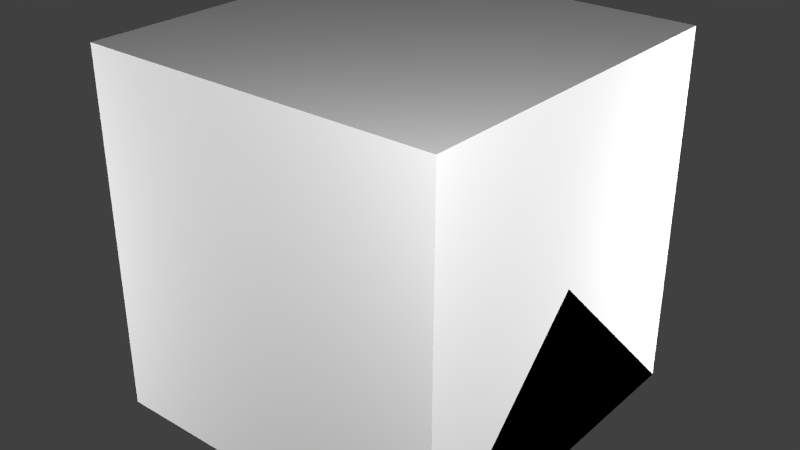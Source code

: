 # Source: IndustrialPanel.blend  (saved by Blender 2.72.0; exported with 4.5.12 LTS)
import bpy
from mathutils import Matrix  # noqa: F401  (used for matrix-valued properties, if any)

bpy.ops.wm.read_factory_settings(use_empty=True)
scene = bpy.context.scene
scene.name = 'Scene'

# ---- collections
col_collection_1 = bpy.data.collections.new('Collection 1'); scene.collection.children.link(col_collection_1)

# ---- materials (node trees are filled in below, after node groups)
mat_material = bpy.data.materials.new('Material')
mat_material.alpha_threshold = 0.0
mat_material.use_transparent_shadow = False
mat_material.roughness = 0.5
mat_material.line_color = (0.0, 0.0, 0.0, 1.0)

# ---- material node trees

# ---- world
world_world = bpy.data.worlds.new('World'); scene.world = world_world
world_world.color = (0.05088, 0.05088, 0.05088)
world_world.use_sun_shadow = False
world_world.sun_shadow_jitter_overblur = 0.0
world_world.cycles.sampling_method = 'MANUAL'
world_world.cycles.sample_map_resolution = 256

# ---- lights
light_point3 = bpy.data.lights.new('Point3', 'POINT')
light_point3.transmission_factor = 0.0
light_point3.energy = 100.0
light_point3.shadow_buffer_clip_start = 0.5
light_point3.shadow_soft_size = 0.1
light_point3.shadow_maximum_resolution = 0.006
light_point3.use_absolute_resolution = True
light_point3.cycles.use_multiple_importance_sampling = False
light_point2 = bpy.data.lights.new('Point2', 'POINT')
light_point2.transmission_factor = 0.0
light_point2.energy = 100.0
light_point2.shadow_buffer_clip_start = 0.5
light_point2.shadow_soft_size = 0.1
light_point2.shadow_maximum_resolution = 0.006
light_point2.use_absolute_resolution = True
light_point2.cycles.use_multiple_importance_sampling = False
light_point1 = bpy.data.lights.new('Point1', 'POINT')
light_point1.transmission_factor = 0.0
light_point1.energy = 100.0
light_point1.shadow_buffer_clip_start = 0.5
light_point1.shadow_soft_size = 0.1
light_point1.shadow_maximum_resolution = 0.006
light_point1.use_absolute_resolution = True
light_point1.cycles.use_multiple_importance_sampling = False
light_point0 = bpy.data.lights.new('Point0', 'POINT')
light_point0.transmission_factor = 0.0
light_point0.energy = 100.0
light_point0.shadow_buffer_clip_start = 0.5
light_point0.shadow_soft_size = 0.1
light_point0.shadow_maximum_resolution = 0.006
light_point0.use_absolute_resolution = True
light_point0.cycles.use_multiple_importance_sampling = False

# ---- meshes
me_cube_004 = bpy.data.meshes.new('Cube.004')
me_cube_004.from_pydata([(-0.4, -0.4, 0.0), (-0.4, 0.3, 0.0), (0.4, 0.3, 0.0), (0.4, -0.4, 0.0), (-0.4, -0.4, 0.1), (-0.4, 0.3, 0.1), (0.4, 0.3, 0.1), (0.4, -0.4, 0.1), (-0.4, -0.3, 0.1), (0.4, -0.3, 0.1), (-0.4, 0.25, 0.1), (0.4, 0.25, 0.1), (-0.35, -0.3, 0.1), (-0.35, 0.25, 0.1), (0.35, -0.3, 0.1), (0.35, 0.25, 0.1), (-0.35, -0.3, 0.09142), (-0.35, 0.25, 0.09142), (0.35, -0.3, 0.09142), (0.35, 0.25, 0.09142)], [], [(4, 8, 10, 5, 1, 0), (5, 6, 2, 1), (6, 11, 9, 7, 3, 2), (7, 4, 0, 3), (0, 1, 2, 3), (11, 6, 5, 10, 13, 15), (7, 9, 14, 12, 8, 4), (12, 13, 10, 8), (9, 11, 15, 14), (14, 15, 19, 18), (19, 17, 16, 18), (13, 12, 16, 17), (15, 13, 17, 19), (12, 14, 18, 16)])
_uv = me_cube_004.uv_layers.new(name='UVMap')
_uv.uv.foreach_set('vector', [0.5, 0.6875, 0.5625, 0.6875, 0.875, 0.6875, 0.875, 0.6875, 0.875, 0.625, 0.5, 0.625, 0.5, 0.9375, 0.875, 0.9375, 0.875, 0.875, 0.5, 0.875, 0.875, 0.625, 0.8125, 0.625, 0.5625, 0.625, 0.5, 0.625, 0.5, 0.5625, 0.875, 0.5625, 0.875, 0.75, 0.5, 0.75, 0.5, 0.6875, 0.875, 0.6875, 0.0625, 0.5625, 0.0625, 0.9375, 0.5, 0.9375, 0.5, 0.5625, 0.875, 0.8125, 0.875, 0.875, 0.5, 0.875, 0.5, 0.8125, 0.5, 0.8125, 0.875, 0.8125, 0.875, 0.75, 0.875, 0.8125, 0.875, 0.8125, 0.5, 0.8125, 0.5, 0.8125, 0.5, 0.75, 0.9375, 0.4375, 0.9375, 0.6875, 0.875, 0.6875, 0.875, 0.4375, 0.9375, 0.6875, 0.9375, 0.9375, 0.875, 0.9375, 0.875, 0.6875, 0.3125, 0.5, 0.5625, 0.5, 0.5625, 0.4375, 0.3125, 0.4375, 0.4375, 0.375, 0.0625, 0.375, 0.0625, 0.0625, 0.4375, 0.0625, 0.3125, 0.5, 0.0625, 0.5, 0.0625, 0.4375, 0.3125, 0.4375, 0.8125, 0.5625, 0.4375, 0.5625, 0.4375, 0.5, 0.8125, 0.5, 0.0625, 0.5625, 0.4375, 0.5625, 0.4375, 0.5, 0.0625, 0.5])
me_cube_004.use_remesh_preserve_volume = False
me_cube_004.use_remesh_preserve_attributes = False
me_cube_004.use_mirror_vertex_groups = False
me_cube_004.update()
me_cube_002 = bpy.data.meshes.new('Cube.002')
me_cube_002.from_pydata([(0.5, 0.5, 0.0), (0.5, -0.5, 0.0), (-0.5, -0.5, 0.0), (-0.5, 0.5, 0.0), (0.5, -3.129e-07, 0.5), (-0.5, 7.451e-08, 0.5)], [], [(0, 1, 2, 3), (1, 4, 5, 2), (0, 4, 1), (2, 5, 3), (4, 0, 3, 5)])
me_cube_002.materials.append(mat_material)
me_cube_002.use_remesh_preserve_volume = False
me_cube_002.use_remesh_preserve_attributes = False
me_cube_002.use_mirror_vertex_groups = False
me_cube_002.update()
me_cube_001 = bpy.data.meshes.new('Cube.001')
me_cube_001.from_pydata([(0.5, 0.5, 0.0), (0.5, -0.5, 0.0), (-0.5, -0.5, 0.0), (-0.5, 0.5, 0.0), (-8.196e-08, -1.192e-07, 0.5)], [], [(0, 1, 2, 3), (0, 4, 1), (1, 4, 2), (2, 4, 3), (4, 0, 3)])
me_cube_001.materials.append(mat_material)
me_cube_001.use_remesh_preserve_volume = False
me_cube_001.use_remesh_preserve_attributes = False
me_cube_001.use_mirror_vertex_groups = False
me_cube_001.update()
me_cube = bpy.data.meshes.new('Cube')
me_cube.from_pydata([(0.5, 0.5, 0.0), (0.5, -0.5, 0.0), (-0.5, -0.5, 0.0), (-0.5, 0.5, 0.0), (0.5, 0.5, 1.0), (0.5, -0.5, 1.0), (-0.5, -0.5, 1.0), (-0.5, 0.5, 1.0)], [], [(0, 1, 2, 3), (4, 7, 6, 5), (0, 4, 5, 1), (1, 5, 6, 2), (2, 6, 7, 3), (4, 0, 3, 7)])
me_cube.materials.append(mat_material)
me_cube.use_remesh_preserve_volume = False
me_cube.use_remesh_preserve_attributes = False
me_cube.use_mirror_vertex_groups = False
me_cube.update()

# ---- objects
ob_cube = bpy.data.objects.new('Cube', me_cube_004)
ob_point3 = bpy.data.objects.new('Point3', light_point3)
ob_point2 = bpy.data.objects.new('Point2', light_point2)
ob_point1 = bpy.data.objects.new('Point1', light_point1)
ob_point0 = bpy.data.objects.new('Point0', light_point0)
ob_minecraft_2_edge_connectivity = bpy.data.objects.new('Minecraft 2 Edge Connectivity', me_cube_002)
ob_minecraft_4_edge_connectivity = bpy.data.objects.new('Minecraft 4 Edge Connectivity', me_cube_001)
ob_minecraft_block = bpy.data.objects.new('Minecraft Block', me_cube)

# ---- transforms, parenting, visibility, modifiers, constraints
ob_cube.location = (0.0, 0.0, 0.0)
ob_cube.lineart.crease_threshold = 0.0
ob_point3.location = (-1.642, -1.35, 0.5249)
ob_point3.hide_select = True
ob_point3.lineart.crease_threshold = 0.0
ob_point2.location = (1.358, 1.15, 0.5249)
ob_point2.hide_select = True
ob_point2.lineart.crease_threshold = 0.0
ob_point1.location = (-1.642, 1.15, -0.7251)
ob_point1.hide_select = True
ob_point1.lineart.crease_threshold = 0.0
ob_point0.location = (1.354, -1.362, 1.556)
ob_point0.hide_select = True
ob_point0.lineart.crease_threshold = 0.0
ob_minecraft_2_edge_connectivity.location = (0.0, 0.0, 0.0)
ob_minecraft_2_edge_connectivity.lock_location = (True, True, True)
ob_minecraft_2_edge_connectivity.lock_rotation = (True, True, True)
ob_minecraft_2_edge_connectivity.lock_rotations_4d = False
ob_minecraft_2_edge_connectivity.lock_scale = (True, True, True)
ob_minecraft_2_edge_connectivity.empty_display_type = 'ARROWS'
ob_minecraft_2_edge_connectivity.hide_select = True
ob_minecraft_2_edge_connectivity.display_type = 'WIRE'
ob_minecraft_2_edge_connectivity.lineart.crease_threshold = 0.0
ob_minecraft_4_edge_connectivity.location = (0.0, 0.0, 0.0)
ob_minecraft_4_edge_connectivity.lock_location = (True, True, True)
ob_minecraft_4_edge_connectivity.lock_rotation = (True, True, True)
ob_minecraft_4_edge_connectivity.lock_rotations_4d = False
ob_minecraft_4_edge_connectivity.lock_scale = (True, True, True)
ob_minecraft_4_edge_connectivity.empty_display_type = 'ARROWS'
ob_minecraft_4_edge_connectivity.hide_select = True
ob_minecraft_4_edge_connectivity.display_type = 'WIRE'
ob_minecraft_4_edge_connectivity.lineart.crease_threshold = 0.0
ob_minecraft_block.location = (0.0, 0.0, 0.0)
ob_minecraft_block.lock_location = (True, True, True)
ob_minecraft_block.lock_rotation = (True, True, True)
ob_minecraft_block.lock_rotations_4d = False
ob_minecraft_block.lock_scale = (True, True, True)
ob_minecraft_block.empty_display_type = 'ARROWS'
ob_minecraft_block.hide_select = True
ob_minecraft_block.display_type = 'WIRE'
ob_minecraft_block.lineart.crease_threshold = 0.0

# ---- collection membership
col_collection_1.objects.link(ob_cube)
col_collection_1.objects.link(ob_point3)
col_collection_1.objects.link(ob_point2)
col_collection_1.objects.link(ob_point1)
col_collection_1.objects.link(ob_point0)
col_collection_1.objects.link(ob_minecraft_2_edge_connectivity)
col_collection_1.objects.link(ob_minecraft_4_edge_connectivity)
col_collection_1.objects.link(ob_minecraft_block)

# ---- scene / render settings (as saved in the file)
scene.frame_start = 1; scene.frame_end = 250; scene.frame_set(1)
scene.render.engine = 'BLENDER_EEVEE_NEXT'
scene.render.image_settings.color_mode = 'RGB'
scene.render.image_settings.compression = 90
scene.render.resolution_percentage = 50
scene.render.dither_intensity = 0.0
scene.render.bake_margin = 2
scene.cycles.use_denoising = False
scene.cycles.samples = 10
scene.cycles.sampling_pattern = 'TABULATED_SOBOL'
scene.cycles.light_sampling_threshold = 0.0
scene.cycles.use_adaptive_sampling = False
scene.cycles.use_light_tree = False
scene.cycles.blur_glossy = 0.0
scene.cycles.volume_bounces = 1
scene.cycles.pixel_filter_type = 'GAUSSIAN'
scene.cycles.sample_clamp_indirect = 0.0
scene.view_settings.view_transform = 'Standard'
bpy.context.view_layer.update()

# ---- added for rendering (the .blend has no active camera): camera
cam_auto = bpy.data.cameras.new('AutoCamera')
cam_auto.lens = 50.0
cam_auto.sensor_width = 36.0
cam_auto.clip_end = 1000.0
ob_auto_camera = bpy.data.objects.new('AutoCamera', cam_auto)
scene.collection.objects.link(ob_auto_camera)
ob_auto_camera.location = (1.60254, -1.92304, 1.78203)
ob_auto_camera.rotation_euler = (1.09748, -7.21219e-08, 0.694738)
scene.camera = ob_auto_camera
bpy.context.view_layer.update()
